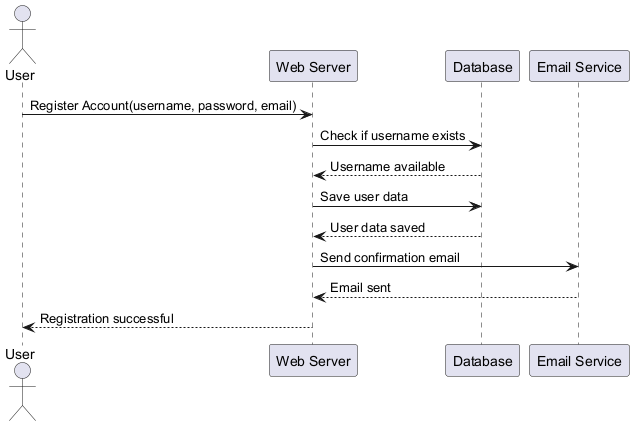

The diagram above was rendered by PlantUML. Its source (embedded in the PNG):
@startuml
actor User
participant "Web Server" as WS
participant "Database" as DB
participant "Email Service" as ES

User -> WS : Register Account(username, password, email)
WS -> DB : Check if username exists
DB --> WS : Username available
WS -> DB : Save user data
DB --> WS : User data saved
WS -> ES : Send confirmation email
ES --> WS : Email sent
WS --> User : Registration successful
@enduml